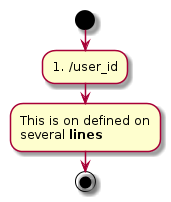

The diagram above was rendered by PlantUML. Its source (embedded in the PNG):
@startuml

    start
    :#/user_id;
    :This is on defined on
    several **lines**;
    end

@enduml